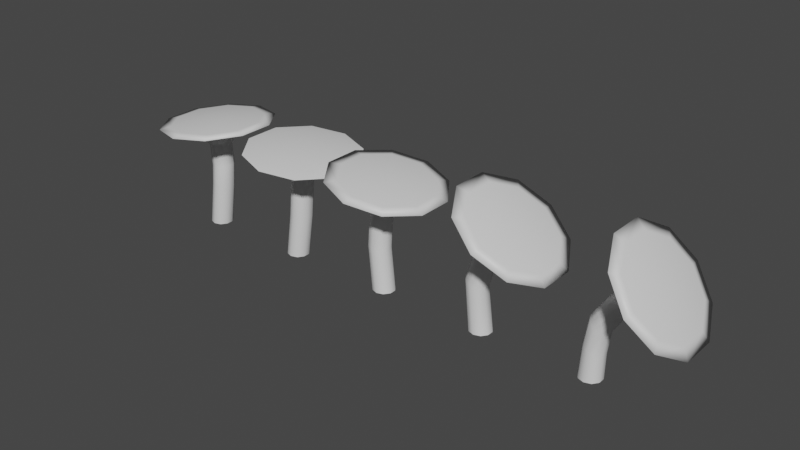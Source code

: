 # Source: MushroomTree.blend  (saved by Blender 2.81.16; exported with 4.5.12 LTS)
import bpy
from mathutils import Matrix  # noqa: F401  (used for matrix-valued properties, if any)

bpy.ops.wm.read_factory_settings(use_empty=True)
scene = bpy.context.scene
scene.name = 'Scene'

# ---- collections
col_collection = bpy.data.collections.new('Collection'); scene.collection.children.link(col_collection)

# ---- materials (node trees are filled in below, after node groups)
mat_mushroom_under = bpy.data.materials.new('Mushroom_Under')
mat_mushroom_under.use_transparent_shadow = False
mat_mushroom_over = bpy.data.materials.new('Mushroom_Over')
mat_mushroom_over.use_transparent_shadow = False
mat_mushroom_stalk = bpy.data.materials.new('Mushroom_Stalk')
mat_mushroom_stalk.alpha_threshold = 0.0
mat_mushroom_stalk.use_transparent_shadow = False
mat_mushroom_stalk.line_color = (0.0, 0.0, 0.0, 1.0)

# ---- material node trees
mat_mushroom_under.use_nodes = True; mat_mushroom_under.node_tree.nodes.clear()
_N = mat_mushroom_under.node_tree.nodes; _L = mat_mushroom_under.node_tree.links
n0 = _N.new('ShaderNodeOutputMaterial'); n0.name = 'Material Output'; n0.location = (300, 300)
n1 = _N.new('ShaderNodeBsdfPrincipled'); n1.name = 'Principled BSDF'; n1.location = (10, 300)
n1.distribution = 'GGX'
n1.subsurface_method = 'BURLEY'
n1.inputs[3].default_value = 1.45
n1.inputs[27].default_value = (0.0, 0.0, 0.0, 1.0)
n1.inputs[28].default_value = 1.0
_L.new(n1.outputs[0], n0.inputs[0])
n0.is_active_output = True
mat_mushroom_over.use_nodes = True; mat_mushroom_over.node_tree.nodes.clear()
_N = mat_mushroom_over.node_tree.nodes; _L = mat_mushroom_over.node_tree.links
n0 = _N.new('ShaderNodeOutputMaterial'); n0.name = 'Material Output'; n0.location = (300, 300)
n1 = _N.new('ShaderNodeBsdfPrincipled'); n1.name = 'Principled BSDF'; n1.location = (10, 300)
n1.distribution = 'GGX'
n1.subsurface_method = 'BURLEY'
n1.inputs[3].default_value = 1.45
n1.inputs[27].default_value = (0.0, 0.0, 0.0, 1.0)
n1.inputs[28].default_value = 1.0
_L.new(n1.outputs[0], n0.inputs[0])
n0.is_active_output = True
mat_mushroom_stalk.use_nodes = True; mat_mushroom_stalk.node_tree.nodes.clear()
_N = mat_mushroom_stalk.node_tree.nodes; _L = mat_mushroom_stalk.node_tree.links
n0 = _N.new('ShaderNodeOutputMaterial'); n0.name = 'Material Output'; n0.location = (300, 300)
n1 = _N.new('ShaderNodeBsdfPrincipled'); n1.name = 'Principled BSDF'; n1.location = (10, 300)
n1.distribution = 'GGX'
n1.subsurface_method = 'BURLEY'
n1.inputs[2].default_value = 0.4
n1.inputs[3].default_value = 1.45
n1.inputs[27].default_value = (0.0, 0.0, 0.0, 1.0)
n1.inputs[28].default_value = 1.0
_L.new(n1.outputs[0], n0.inputs[0])
n0.is_active_output = True

# ---- world
world_world = bpy.data.worlds.new('World'); scene.world = world_world
world_world.use_nodes = True; world_world.node_tree.nodes.clear()
_N = world_world.node_tree.nodes; _L = world_world.node_tree.links
n0 = _N.new('ShaderNodeOutputWorld'); n0.name = 'World Output'; n0.location = (300, 300)
n1 = _N.new('ShaderNodeBackground'); n1.name = 'Background'; n1.location = (10, 300)
n1.inputs[0].default_value = (0.05088, 0.05088, 0.05088, 1.0)
_L.new(n1.outputs[0], n0.inputs[0])
n0.is_active_output = True
world_world.color = (0.05088, 0.05088, 0.05088)
world_world.use_sun_shadow = False
world_world.sun_shadow_jitter_overblur = 0.0

# ---- meshes
me_icosphere = bpy.data.meshes.new('Icosphere')
me_icosphere.from_pydata([(5.081, 1.285, 7.849), (5.081, -1.285, 7.849), (6.049, -1.607, 7.564), (6.049, 1.607, 7.564), (1.122, -5.2, 7.995), (4.167, -4.207, 7.728), (-3.805, -1.607, 8.426), (-1.923, -4.207, 8.261), (-1.923, 4.207, 8.261), (-3.805, 1.607, 8.426), (4.167, 4.207, 7.728), (1.122, 5.2, 7.995), (0.0, 1.0, -2.0), (0.5878, 0.809, -2.0), (-0.9511, 0.309, -2.0), (-0.5878, 0.809, -2.0), (-0.5878, -0.809, -2.0), (-0.9511, -0.309, -2.0), (0.5878, -0.809, -2.0), (0.0, -1.0, -2.0), (0.9511, 0.309, -2.0), (0.9511, -0.309, -2.0), (1.895, -0.309, 5.919), (1.895, 0.309, 5.919), (0.9477, -1.0, 6.002), (1.533, -0.809, 5.951), (0.0002677, -0.309, 6.085), (0.3622, -0.809, 6.054), (0.3622, 0.809, 6.054), (0.0002677, 0.309, 6.085), (1.533, 0.809, 5.951), (0.9477, 1.0, 6.002), (1.035, 2.0, 6.998), (2.206, 1.618, 6.896), (-0.86, 0.618, 7.164), (-0.1362, 1.618, 7.101), (-0.1362, -1.618, 7.101), (-0.86, -0.618, 7.164), (2.206, -1.618, 6.896), (1.035, -2.0, 6.998), (2.93, 0.618, 6.833), (2.93, -0.618, 6.833), (1.139, -4.16, 8.194), (3.575, -3.366, 7.981), (-2.802, -1.285, 8.539), (-1.296, -3.366, 8.407), (-1.296, 3.366, 8.407), (-2.802, 1.285, 8.539), (3.575, 3.366, 7.981), (1.139, 4.16, 8.194), (2.339, 0.3856, 8.29), (2.339, -0.3856, 8.29), (1.157, -1.248, 8.393), (1.888, -1.01, 8.329), (-0.02552, -0.3856, 8.497), (0.4261, -1.01, 8.457), (0.4261, 1.01, 8.457), (-0.02552, 0.3856, 8.497), (1.888, 1.01, 8.329), (1.157, 1.248, 8.393), (1.185, 0.809, 1.966), (0.01353, 0.809, 2.069), (0.5991, 1.0, 2.018), (-0.3484, -0.309, 2.1), (-0.3484, 0.309, 2.1), (0.5991, -1.0, 2.018), (0.01353, -0.809, 2.069), (1.547, 0.309, 1.935), (1.547, -0.309, 1.935), (1.185, -0.809, 1.966)], [], [(0, 48, 58, 50), (44, 45, 55, 54), (43, 1, 51, 53), (49, 46, 56, 59), (42, 43, 53, 52), (48, 49, 59, 58), (47, 44, 54, 57), (1, 0, 50, 51), (46, 47, 57, 56), (45, 42, 52, 55), (4, 5, 43, 42), (11, 8, 46, 49), (5, 2, 1, 43), (6, 7, 45, 44), (3, 10, 48, 0), (7, 4, 42, 45), (8, 9, 47, 46), (2, 3, 0, 1), (9, 6, 44, 47), (10, 11, 49, 48), (32, 35, 8, 11), (35, 34, 9, 8), (38, 41, 2, 5), (34, 37, 6, 9), (40, 33, 10, 3), (41, 40, 3, 2), (37, 36, 7, 6), (33, 32, 11, 10), (36, 39, 4, 7), (39, 38, 5, 4), (30, 31, 32, 33), (28, 29, 34, 35), (23, 30, 33, 40), (31, 28, 35, 32), (26, 27, 36, 37), (24, 25, 38, 39), (29, 26, 37, 34), (27, 24, 39, 36), (22, 23, 40, 41), (25, 22, 41, 38), (50, 58, 59, 56, 57, 54, 55, 52, 53, 51), (62, 60, 13, 12), (64, 61, 15, 14), (60, 67, 20, 13), (61, 62, 12, 15), (66, 63, 17, 16), (69, 65, 19, 18), (63, 64, 14, 17), (65, 66, 16, 19), (67, 68, 21, 20), (68, 69, 18, 21), (22, 25, 69, 68), (23, 22, 68, 67), (24, 27, 66, 65), (26, 29, 64, 63), (25, 24, 65, 69), (27, 26, 63, 66), (28, 31, 62, 61), (30, 23, 67, 60), (29, 28, 61, 64), (31, 30, 60, 62)])
me_icosphere.polygons.foreach_set('use_smooth', [True] * 61)
me_icosphere.polygons.foreach_set('material_index', [1, 1, 1, 1, 1, 1, 1, 1, 1, 1, 1, 1, 1, 1, 1, 1, 1, 1, 1, 1, 0, 0, 0, 0, 0, 0, 0, 0, 0, 0, 2, 2, 2, 2, 2, 2, 2, 2, 2, 2, 1, 2, 2, 2, 2, 2, 2, 2, 2, 2, 2, 2, 2, 2, 2, 2, 2, 2, 2, 2, 2])
_k = set([(2, 3), (2, 5), (3, 10), (4, 5), (4, 7), (6, 7), (6, 9), (8, 9), (8, 11), (10, 11), (22, 23), (22, 25), (23, 30), (24, 25), (24, 27), (26, 27), (26, 29), (28, 29), (28, 31), (30, 31)])
me_icosphere.attributes.new('sharp_edge', 'BOOLEAN', 'EDGE').data.foreach_set('value', [ (min(e.vertices), max(e.vertices)) in _k for e in me_icosphere.edges])
_uv = me_icosphere.uv_layers.new(name='UVMap')
_uv.uv.foreach_set('vector', [0.1314, 0.1042, 0.2527, 0.06263, 0.2527, 0.2151, 0.2163, 0.2276, 0.374, 0.4567, 0.2527, 0.4983, 0.2527, 0.3458, 0.2891, 0.3333, 0.05643, 0.3478, 0.05643, 0.2131, 0.1938, 0.2603, 0.1938, 0.3007, 0.374, 0.1042, 0.449, 0.2131, 0.3116, 0.2603, 0.2891, 0.2276, 0.1314, 0.4567, 0.05643, 0.3478, 0.1938, 0.3007, 0.2163, 0.3333, 0.2527, 0.06263, 0.374, 0.1042, 0.2891, 0.2276, 0.2527, 0.2151, 0.449, 0.3478, 0.374, 0.4567, 0.2891, 0.3333, 0.3116, 0.3007, 0.05643, 0.2131, 0.1314, 0.1042, 0.2163, 0.2276, 0.1938, 0.2603, 0.449, 0.2131, 0.449, 0.3478, 0.3116, 0.3007, 0.3116, 0.2603, 0.2527, 0.4983, 0.1314, 0.4567, 0.2163, 0.3333, 0.2527, 0.3458, 0.1011, 0.5007, 0.00736, 0.3646, 0.05643, 0.3478, 0.1314, 0.4567, 0.4043, 0.06017, 0.498, 0.1963, 0.449, 0.2131, 0.374, 0.1042, 0.00736, 0.3646, 0.00736, 0.1963, 0.05643, 0.2131, 0.05643, 0.3478, 0.4043, 0.5007, 0.2527, 0.5528, 0.2527, 0.4983, 0.374, 0.4567, 0.1011, 0.06017, 0.2527, 0.008169, 0.2527, 0.06263, 0.1314, 0.1042, 0.2527, 0.5528, 0.1011, 0.5007, 0.1314, 0.4567, 0.2527, 0.4983, 0.498, 0.1963, 0.498, 0.3646, 0.449, 0.3478, 0.449, 0.2131, 0.00736, 0.1963, 0.1011, 0.06017, 0.1314, 0.1042, 0.05643, 0.2131, 0.498, 0.3646, 0.4043, 0.5007, 0.374, 0.4567, 0.449, 0.3478, 0.2527, 0.008169, 0.4043, 0.06017, 0.374, 0.1042, 0.2527, 0.06263, 0.7058, 0.1957, 0.6706, 0.2481, 0.5126, 0.1963, 0.6043, 0.06017, 0.6706, 0.2481, 0.6706, 0.3128, 0.5126, 0.3646, 0.5126, 0.1963, 0.8552, 0.3128, 0.8552, 0.2481, 0.9928, 0.1963, 0.9928, 0.3646, 0.6706, 0.3128, 0.7058, 0.3652, 0.6043, 0.5007, 0.5126, 0.3646, 0.82, 0.1957, 0.7629, 0.1757, 0.7527, 0.008169, 0.9011, 0.06017, 0.8552, 0.2481, 0.82, 0.1957, 0.9011, 0.06017, 0.9928, 0.1963, 0.7058, 0.3652, 0.7629, 0.3852, 0.7527, 0.5528, 0.6043, 0.5007, 0.7629, 0.1757, 0.7058, 0.1957, 0.6043, 0.06017, 0.7527, 0.008169, 0.7629, 0.3852, 0.82, 0.3652, 0.9011, 0.5007, 0.7527, 0.5528, 0.82, 0.3652, 0.8552, 0.3128, 0.9928, 0.3646, 0.9011, 0.5007, 0.7731, 0.2281, 0.7446, 0.2381, 0.7058, 0.1957, 0.7629, 0.1757, 0.7269, 0.2643, 0.7269, 0.2966, 0.6706, 0.3128, 0.6706, 0.2481, 0.8016, 0.2381, 0.7731, 0.2281, 0.7629, 0.1757, 0.82, 0.1957, 0.7446, 0.2381, 0.7269, 0.2643, 0.6706, 0.2481, 0.7058, 0.1957, 0.7446, 0.3228, 0.7731, 0.3328, 0.7629, 0.3852, 0.7058, 0.3652, 0.3845, 0.6314, 0.3846, 0.6052, 0.4338, 0.5627, 0.4336, 0.615, 0.7269, 0.2966, 0.7446, 0.3228, 0.7058, 0.3652, 0.6706, 0.3128, 0.3846, 0.6638, 0.3845, 0.6314, 0.4336, 0.615, 0.4338, 0.6797, 0.3827, 0.6307, 0.383, 0.663, 0.3321, 0.6798, 0.3315, 0.6151, 0.383, 0.6045, 0.3827, 0.6307, 0.3315, 0.6151, 0.3321, 0.5627, 0.2163, 0.2276, 0.2527, 0.2151, 0.2891, 0.2276, 0.3116, 0.2603, 0.3116, 0.3007, 0.2891, 0.3333, 0.2527, 0.3458, 0.2163, 0.3333, 0.1938, 0.3007, 0.1938, 0.2603, 0.1913, 0.7823, 0.1666, 0.7825, 0.1783, 0.5728, 0.203, 0.57, 0.02601, 0.7842, 0.001204, 0.7848, 0.001204, 0.5695, 0.02601, 0.5673, 0.3295, 0.7771, 0.3047, 0.7777, 0.3047, 0.5695, 0.3295, 0.5672, 0.222, 0.7823, 0.1913, 0.7823, 0.203, 0.57, 0.2335, 0.5673, 0.08147, 0.7848, 0.05667, 0.7842, 0.05667, 0.5673, 0.08147, 0.5695, 0.08388, 0.7767, 0.1087, 0.7769, 0.1203, 0.9892, 0.09562, 0.9864, 0.05667, 0.7842, 0.02601, 0.7842, 0.02601, 0.5673, 0.05667, 0.5673, 0.1087, 0.7769, 0.1393, 0.7769, 0.1509, 0.9919, 0.1203, 0.9892, 0.3047, 0.7777, 0.274, 0.7777, 0.274, 0.5695, 0.3047, 0.5695, 0.274, 0.7777, 0.2492, 0.7771, 0.2492, 0.5672, 0.274, 0.5695, 0.274, 0.9871, 0.2492, 0.9865, 0.2492, 0.7771, 0.274, 0.7777, 0.3047, 0.9871, 0.274, 0.9871, 0.274, 0.7777, 0.3047, 0.7777, 0.1087, 0.5675, 0.1393, 0.5675, 0.1393, 0.7769, 0.1087, 0.7769, 0.05667, 0.9936, 0.02601, 0.9936, 0.02601, 0.7842, 0.05667, 0.7842, 0.08388, 0.5673, 0.1087, 0.5675, 0.1087, 0.7769, 0.08388, 0.7767, 0.1393, 0.5675, 0.1641, 0.5673, 0.1641, 0.7767, 0.1393, 0.7769, 0.222, 0.9918, 0.1913, 0.9918, 0.1913, 0.7823, 0.222, 0.7823, 0.3295, 0.9865, 0.3047, 0.9871, 0.3047, 0.7777, 0.3295, 0.7771, 0.2468, 0.9919, 0.222, 0.9918, 0.222, 0.7823, 0.2468, 0.7825, 0.1913, 0.9918, 0.1666, 0.9919, 0.1666, 0.7825, 0.1913, 0.7823])
me_icosphere.materials.append(mat_mushroom_under)
me_icosphere.materials.append(mat_mushroom_over)
me_icosphere.materials.append(mat_mushroom_stalk)
me_icosphere.use_remesh_fix_poles = True
me_icosphere.use_remesh_preserve_attributes = False
me_icosphere.use_mirror_vertex_groups = False
me_icosphere.update()
me_icosphere_001 = bpy.data.meshes.new('Icosphere.001')
me_icosphere_001.from_pydata([(4.36, 1.285, 8.539), (4.36, -1.285, 8.539), (5.363, -1.607, 8.426), (5.363, 1.607, 8.426), (0.4361, -5.2, 7.995), (3.481, -4.207, 8.261), (-4.491, -1.607, 7.564), (-2.609, -4.207, 7.728), (-2.609, 4.207, 7.728), (-4.491, 1.607, 7.564), (3.481, 4.207, 8.261), (0.4361, 5.2, 7.995), (0.0, 1.0, -2.0), (0.5878, 0.809, -2.0), (-0.9511, 0.309, -2.0), (-0.5878, 0.809, -2.0), (-0.5878, -0.809, -2.0), (-0.9511, -0.309, -2.0), (0.5878, -0.809, -2.0), (0.0, -1.0, -2.0), (0.9511, 0.309, -2.0), (0.9511, -0.309, -2.0), (1.558, -0.309, 6.085), (1.558, 0.309, 6.085), (0.6104, -1.0, 6.002), (1.196, -0.809, 6.054), (-0.337, -0.309, 5.919), (0.02485, -0.809, 5.951), (0.02485, 0.809, 5.951), (-0.337, 0.309, 5.919), (1.196, 0.809, 6.054), (0.6104, 1.0, 6.002), (0.5232, 2.0, 6.998), (1.694, 1.618, 7.101), (-1.372, 0.618, 6.833), (-0.6479, 1.618, 6.896), (-0.6479, -1.618, 6.896), (-1.372, -0.618, 6.833), (1.694, -1.618, 7.101), (0.5232, -2.0, 6.998), (2.418, 0.618, 7.164), (2.418, -0.618, 7.164), (0.4187, -4.16, 8.194), (2.855, -3.366, 8.407), (-3.523, -1.285, 7.849), (-2.017, -3.366, 7.981), (-2.017, 3.366, 7.981), (-3.523, 1.285, 7.849), (2.855, 3.366, 8.407), (0.4187, 4.16, 8.194), (1.584, 0.3856, 8.497), (1.584, -0.3856, 8.497), (0.4012, -1.248, 8.393), (1.132, -1.01, 8.457), (-0.7812, -0.3856, 8.29), (-0.3295, -1.01, 8.329), (-0.3295, 1.01, 8.329), (-0.7812, 0.3856, 8.29), (1.132, 1.01, 8.457), (0.4012, 1.248, 8.393), (1.185, 0.809, 1.966), (0.01353, 0.809, 2.069), (0.5991, 1.0, 2.018), (-0.3484, -0.309, 2.1), (-0.3484, 0.309, 2.1), (0.5991, -1.0, 2.018), (0.01353, -0.809, 2.069), (1.547, 0.309, 1.935), (1.547, -0.309, 1.935), (1.185, -0.809, 1.966), (1.37, 0.809, 4.061), (0.1992, 0.809, 3.959), (-0.1627, -0.309, 3.927), (0.7847, -1.0, 4.01), (1.732, 0.309, 4.093), (1.732, -0.309, 4.093), (0.7847, 1.0, 4.01), (-0.1627, 0.309, 3.927), (0.1992, -0.809, 3.959), (1.37, -0.809, 4.061)], [], [(0, 48, 58, 50), (44, 45, 55, 54), (43, 1, 51, 53), (49, 46, 56, 59), (42, 43, 53, 52), (48, 49, 59, 58), (47, 44, 54, 57), (1, 0, 50, 51), (46, 47, 57, 56), (45, 42, 52, 55), (4, 5, 43, 42), (11, 8, 46, 49), (5, 2, 1, 43), (6, 7, 45, 44), (3, 10, 48, 0), (7, 4, 42, 45), (8, 9, 47, 46), (2, 3, 0, 1), (9, 6, 44, 47), (10, 11, 49, 48), (32, 35, 8, 11), (35, 34, 9, 8), (38, 41, 2, 5), (34, 37, 6, 9), (40, 33, 10, 3), (41, 40, 3, 2), (37, 36, 7, 6), (33, 32, 11, 10), (36, 39, 4, 7), (39, 38, 5, 4), (30, 31, 32, 33), (28, 29, 34, 35), (23, 30, 33, 40), (31, 28, 35, 32), (26, 27, 36, 37), (24, 25, 38, 39), (29, 26, 37, 34), (27, 24, 39, 36), (22, 23, 40, 41), (25, 22, 41, 38), (50, 58, 59, 56, 57, 54, 55, 52, 53, 51), (62, 60, 13, 12), (64, 61, 15, 14), (60, 67, 20, 13), (61, 62, 12, 15), (66, 63, 17, 16), (69, 65, 19, 18), (63, 64, 14, 17), (65, 66, 16, 19), (67, 68, 21, 20), (68, 69, 18, 21), (75, 79, 69, 68), (74, 75, 68, 67), (73, 78, 66, 65), (72, 77, 64, 63), (79, 73, 65, 69), (78, 72, 63, 66), (71, 76, 62, 61), (70, 74, 67, 60), (77, 71, 61, 64), (76, 70, 60, 62), (31, 30, 70, 76), (29, 28, 71, 77), (30, 23, 74, 70), (28, 31, 76, 71), (27, 26, 72, 78), (25, 24, 73, 79), (26, 29, 77, 72), (24, 27, 78, 73), (23, 22, 75, 74), (22, 25, 79, 75)])
me_icosphere_001.polygons.foreach_set('use_smooth', [True] * 71)
me_icosphere_001.polygons.foreach_set('material_index', [1, 1, 1, 1, 1, 1, 1, 1, 1, 1, 1, 1, 1, 1, 1, 1, 1, 1, 1, 1, 0, 0, 0, 0, 0, 0, 0, 0, 0, 0, 2, 2, 2, 2, 2, 2, 2, 2, 2, 2, 1, 2, 2, 2, 2, 2, 2, 2, 2, 2, 2, 2, 2, 2, 2, 2, 2, 2, 2, 2, 2, 2, 2, 2, 2, 2, 2, 2, 2, 2, 2])
_uv = me_icosphere_001.uv_layers.new(name='UVMap')
_uv.uv.foreach_set('vector', [0.1301, 0.1003, 0.2503, 0.06027, 0.2503, 0.207, 0.2142, 0.219, 0.3704, 0.4395, 0.2503, 0.4795, 0.2503, 0.3328, 0.2863, 0.3208, 0.05588, 0.3347, 0.05588, 0.2051, 0.1919, 0.2505, 0.1919, 0.2893, 0.3704, 0.1003, 0.4446, 0.2051, 0.3086, 0.2505, 0.2863, 0.219, 0.1301, 0.4395, 0.05588, 0.3347, 0.1919, 0.2893, 0.2142, 0.3208, 0.2503, 0.06027, 0.3704, 0.1003, 0.2863, 0.219, 0.2503, 0.207, 0.4446, 0.3347, 0.3704, 0.4395, 0.2863, 0.3208, 0.3086, 0.2893, 0.05588, 0.2051, 0.1301, 0.1003, 0.2142, 0.219, 0.1919, 0.2505, 0.4446, 0.2051, 0.4446, 0.3347, 0.3086, 0.2893, 0.3086, 0.2505, 0.2503, 0.4795, 0.1301, 0.4395, 0.2142, 0.3208, 0.2503, 0.3328, 0.1001, 0.4819, 0.007289, 0.3509, 0.05588, 0.3347, 0.1301, 0.4395, 0.4004, 0.0579, 0.4932, 0.1889, 0.4446, 0.2051, 0.3704, 0.1003, 0.007289, 0.3509, 0.007289, 0.1889, 0.05588, 0.2051, 0.05588, 0.3347, 0.4004, 0.4819, 0.2503, 0.5319, 0.2503, 0.4795, 0.3704, 0.4395, 0.1001, 0.05791, 0.2503, 0.007861, 0.2503, 0.06027, 0.1301, 0.1003, 0.2503, 0.5319, 0.1001, 0.4819, 0.1301, 0.4395, 0.2503, 0.4795, 0.4932, 0.1889, 0.4932, 0.3509, 0.4446, 0.3347, 0.4446, 0.2051, 0.007289, 0.1889, 0.1001, 0.05791, 0.1301, 0.1003, 0.05588, 0.2051, 0.4932, 0.3509, 0.4004, 0.4819, 0.3704, 0.4395, 0.4446, 0.3347, 0.2503, 0.007861, 0.4004, 0.0579, 0.3704, 0.1003, 0.2503, 0.06027, 0.8111, 0.3356, 0.8467, 0.2866, 0.9927, 0.3472, 0.9001, 0.4745, 0.8467, 0.2866, 0.8467, 0.2255, 0.9927, 0.1884, 0.9927, 0.3472, 0.6602, 0.2231, 0.6602, 0.2842, 0.5078, 0.3409, 0.5078, 0.1821, 0.8467, 0.2255, 0.8111, 0.1756, 0.9001, 0.05874, 0.9927, 0.1884, 0.6958, 0.3341, 0.7534, 0.3537, 0.7503, 0.5217, 0.6004, 0.4706, 0.6602, 0.2842, 0.6958, 0.3341, 0.6004, 0.4706, 0.5078, 0.3409, 0.8111, 0.1756, 0.7534, 0.156, 0.7503, 0.007709, 0.9001, 0.05874, 0.7534, 0.3537, 0.8111, 0.3356, 0.9001, 0.4745, 0.7503, 0.5217, 0.7534, 0.156, 0.6958, 0.1741, 0.6004, 0.05484, 0.7503, 0.007709, 0.6958, 0.1741, 0.6602, 0.2231, 0.5078, 0.1821, 0.6004, 0.05484, 0.7566, 0.2944, 0.7854, 0.2854, 0.8111, 0.3356, 0.7534, 0.3537, 0.7399, 0.937, 0.7703, 0.936, 0.7872, 0.9801, 0.7265, 0.9822, 0.7278, 0.2846, 0.7566, 0.2944, 0.7534, 0.3537, 0.6958, 0.3341, 0.7854, 0.2854, 0.8033, 0.2609, 0.8467, 0.2866, 0.8111, 0.3356, 0.6895, 0.5855, 0.6593, 0.5822, 0.6491, 0.5361, 0.7095, 0.5428, 0.5572, 0.5887, 0.5268, 0.589, 0.5111, 0.5367, 0.5719, 0.5362, 0.8033, 0.2304, 0.7854, 0.2054, 0.8111, 0.1756, 0.8467, 0.2255, 0.5818, 0.5893, 0.5572, 0.5887, 0.5719, 0.5362, 0.6211, 0.5374, 0.71, 0.2597, 0.7278, 0.2846, 0.6958, 0.3341, 0.6602, 0.2842, 0.71, 0.2291, 0.71, 0.2597, 0.6602, 0.2842, 0.6602, 0.2231, 0.2142, 0.219, 0.2503, 0.207, 0.2863, 0.219, 0.3086, 0.2505, 0.3086, 0.2893, 0.2863, 0.3208, 0.2503, 0.3328, 0.2142, 0.3208, 0.1919, 0.2893, 0.1919, 0.2505, 0.8775, 0.7394, 0.8529, 0.7387, 0.8614, 0.5374, 0.8859, 0.5355, 0.7739, 0.7437, 0.7436, 0.7416, 0.7644, 0.5361, 0.7948, 0.5366, 0.8529, 0.7387, 0.8225, 0.7385, 0.8311, 0.5388, 0.8614, 0.5374, 0.7436, 0.7416, 0.7191, 0.7394, 0.7399, 0.5364, 0.7644, 0.5361, 0.6487, 0.7773, 0.6791, 0.7775, 0.6849, 0.9857, 0.6546, 0.9839, 0.5455, 0.794, 0.5754, 0.7886, 0.6211, 0.9878, 0.5909, 0.9906, 0.6791, 0.7775, 0.7036, 0.7782, 0.7095, 0.9863, 0.6849, 0.9857, 0.6242, 0.7777, 0.6487, 0.7773, 0.6546, 0.9839, 0.6301, 0.9817, 0.8225, 0.7385, 0.798, 0.7389, 0.8065, 0.5392, 0.8311, 0.5388, 0.5212, 0.7981, 0.5455, 0.794, 0.5909, 0.9906, 0.5664, 0.9931, 0.503, 0.6906, 0.5275, 0.6896, 0.5455, 0.794, 0.5212, 0.7981, 0.8219, 0.8476, 0.7974, 0.848, 0.798, 0.7389, 0.8225, 0.7385, 0.6244, 0.6769, 0.6487, 0.6817, 0.6487, 0.7773, 0.6242, 0.7777, 0.6789, 0.6851, 0.7034, 0.6857, 0.7036, 0.7782, 0.6791, 0.7775, 0.5275, 0.6896, 0.5579, 0.6894, 0.5754, 0.7886, 0.5455, 0.794, 0.6487, 0.6817, 0.6789, 0.6851, 0.6791, 0.7775, 0.6487, 0.7773, 0.7366, 0.837, 0.712, 0.8399, 0.7191, 0.7394, 0.7436, 0.7416, 0.8522, 0.8446, 0.8219, 0.8476, 0.8225, 0.7385, 0.8529, 0.7387, 0.7669, 0.8359, 0.7366, 0.837, 0.7436, 0.7416, 0.7739, 0.7437, 0.8765, 0.8402, 0.8522, 0.8446, 0.8529, 0.7387, 0.8775, 0.7394, 0.8859, 0.9399, 0.8616, 0.9443, 0.8522, 0.8446, 0.8765, 0.8402, 0.7703, 0.936, 0.7399, 0.937, 0.7366, 0.837, 0.7669, 0.8359, 0.8616, 0.9443, 0.8313, 0.9473, 0.8219, 0.8476, 0.8522, 0.8446, 0.7399, 0.937, 0.7154, 0.94, 0.712, 0.8399, 0.7366, 0.837, 0.6593, 0.5822, 0.6895, 0.5855, 0.6789, 0.6851, 0.6487, 0.6817, 0.5268, 0.589, 0.5572, 0.5887, 0.5579, 0.6894, 0.5275, 0.6896, 0.7948, 0.9372, 0.7703, 0.936, 0.7669, 0.8359, 0.7915, 0.8371, 0.5572, 0.5887, 0.5818, 0.5893, 0.5825, 0.69, 0.5579, 0.6894, 0.8313, 0.9473, 0.8068, 0.9477, 0.7974, 0.848, 0.8219, 0.8476, 0.5023, 0.5899, 0.5268, 0.589, 0.5275, 0.6896, 0.503, 0.6906])
me_icosphere_001.materials.append(mat_mushroom_under)
me_icosphere_001.materials.append(mat_mushroom_over)
me_icosphere_001.materials.append(mat_mushroom_stalk)
me_icosphere_001.use_remesh_fix_poles = True
me_icosphere_001.use_remesh_preserve_attributes = False
me_icosphere_001.use_mirror_vertex_groups = False
me_icosphere_001.update()
me_icosphere_002 = bpy.data.meshes.new('Icosphere.002')
me_icosphere_002.from_pydata([(4.345, 1.285, 7.492), (4.345, -1.285, 7.492), (5.285, -1.607, 7.124), (5.285, 1.607, 7.124), (0.4143, -5.2, 7.983), (3.424, -4.207, 7.452), (-4.456, -1.607, 8.841), (-2.596, -4.207, 8.513), (-2.596, 4.207, 8.513), (-4.456, 1.607, 8.841), (3.424, 4.207, 7.452), (0.4143, 5.2, 7.983), (0.0, 1.0, -2.0), (0.5878, 0.809, -2.0), (-0.9511, 0.309, -2.0), (-0.5878, 0.809, -2.0), (-0.5878, -0.809, -2.0), (-0.9511, -0.309, -2.0), (0.5878, -0.809, -2.0), (0.0, -1.0, -2.0), (0.9511, 0.309, -2.0), (0.9511, -0.309, -2.0), (1.004, -0.309, 5.848), (1.004, 0.309, 5.848), (0.06698, -1.0, 6.013), (0.6458, -0.809, 5.911), (-0.8696, -0.309, 6.178), (-0.5119, -0.809, 6.115), (-0.5119, 0.809, 6.115), (-0.8696, 0.309, 6.178), (0.6458, 0.809, 5.911), (0.06698, 1.0, 6.013), (0.2406, 2.0, 6.998), (1.398, 1.618, 6.794), (-1.633, 0.618, 7.328), (-0.9171, 1.618, 7.202), (-0.9171, -1.618, 7.202), (-1.633, -0.618, 7.328), (1.398, -1.618, 6.794), (0.2406, -2.0, 6.998), (2.114, 0.618, 6.667), (2.114, -0.618, 6.667), (0.449, -4.16, 8.179), (2.857, -3.366, 7.755), (-3.447, -1.285, 8.867), (-1.959, -3.366, 8.604), (-1.959, 3.366, 8.604), (-3.447, 1.285, 8.867), (2.857, 3.366, 7.755), (0.449, 4.16, 8.179), (1.653, 0.3856, 8.17), (1.653, -0.3856, 8.17), (0.4837, -1.248, 8.376), (1.206, -1.01, 8.249), (-0.6852, -0.3856, 8.583), (-0.2387, -1.01, 8.504), (-0.2387, 1.01, 8.504), (-0.6852, 0.3856, 8.583), (1.206, 1.01, 8.249), (0.4837, 1.248, 8.376), (0.1846, 0.809, 1.966), (-0.9865, 0.809, 2.069), (-0.4009, 1.0, 2.018), (-1.348, -0.309, 2.1), (-1.348, 0.309, 2.1), (-0.4009, -1.0, 2.018), (-0.9865, -0.809, 2.069), (0.5465, 0.309, 1.935), (0.5465, -0.309, 1.935), (0.1846, -0.809, 1.966), (0.2985, 0.809, 3.941), (-0.8592, 0.809, 4.145), (-1.217, -0.309, 4.208), (-0.2803, -1.0, 4.043), (0.6563, 0.309, 3.878), (0.6563, -0.309, 3.878), (-0.2803, 1.0, 4.043), (-1.217, 0.309, 4.208), (-0.8592, -0.809, 4.145), (0.2985, -0.809, 3.941)], [], [(0, 48, 58, 50), (44, 45, 55, 54), (43, 1, 51, 53), (49, 46, 56, 59), (42, 43, 53, 52), (48, 49, 59, 58), (47, 44, 54, 57), (1, 0, 50, 51), (46, 47, 57, 56), (45, 42, 52, 55), (4, 5, 43, 42), (11, 8, 46, 49), (5, 2, 1, 43), (6, 7, 45, 44), (3, 10, 48, 0), (7, 4, 42, 45), (8, 9, 47, 46), (2, 3, 0, 1), (9, 6, 44, 47), (10, 11, 49, 48), (32, 35, 8, 11), (35, 34, 9, 8), (38, 41, 2, 5), (34, 37, 6, 9), (40, 33, 10, 3), (41, 40, 3, 2), (37, 36, 7, 6), (33, 32, 11, 10), (36, 39, 4, 7), (39, 38, 5, 4), (30, 31, 32, 33), (28, 29, 34, 35), (23, 30, 33, 40), (31, 28, 35, 32), (26, 27, 36, 37), (24, 25, 38, 39), (29, 26, 37, 34), (27, 24, 39, 36), (22, 23, 40, 41), (25, 22, 41, 38), (50, 58, 59, 56, 57, 54, 55, 52, 53, 51), (62, 60, 13, 12), (64, 61, 15, 14), (60, 67, 20, 13), (61, 62, 12, 15), (66, 63, 17, 16), (69, 65, 19, 18), (63, 64, 14, 17), (65, 66, 16, 19), (67, 68, 21, 20), (68, 69, 18, 21), (75, 79, 69, 68), (74, 75, 68, 67), (73, 78, 66, 65), (72, 77, 64, 63), (79, 73, 65, 69), (78, 72, 63, 66), (71, 76, 62, 61), (70, 74, 67, 60), (77, 71, 61, 64), (76, 70, 60, 62), (31, 30, 70, 76), (29, 28, 71, 77), (30, 23, 74, 70), (28, 31, 76, 71), (27, 26, 72, 78), (25, 24, 73, 79), (26, 29, 77, 72), (24, 27, 78, 73), (23, 22, 75, 74), (22, 25, 79, 75)])
me_icosphere_002.polygons.foreach_set('use_smooth', [True] * 71)
me_icosphere_002.polygons.foreach_set('material_index', [1, 1, 1, 1, 1, 1, 1, 1, 1, 1, 1, 1, 1, 1, 1, 1, 1, 1, 1, 1, 0, 0, 0, 0, 0, 0, 0, 0, 0, 0, 2, 2, 2, 2, 2, 2, 2, 2, 2, 2, 1, 2, 2, 2, 2, 2, 2, 2, 2, 2, 2, 2, 2, 2, 2, 2, 2, 2, 2, 2, 2, 2, 2, 2, 2, 2, 2, 2, 2, 2, 2])
_uv = me_icosphere_002.uv_layers.new(name='UVMap')
_uv.uv.foreach_set('vector', [0.1314, 0.09895, 0.2527, 0.05945, 0.2527, 0.2042, 0.2163, 0.2161, 0.374, 0.4336, 0.2527, 0.4731, 0.2527, 0.3283, 0.2891, 0.3164, 0.05643, 0.3302, 0.05643, 0.2023, 0.1938, 0.2471, 0.1938, 0.2854, 0.374, 0.09895, 0.449, 0.2023, 0.3116, 0.2471, 0.2891, 0.2161, 0.1314, 0.4336, 0.05643, 0.3302, 0.1938, 0.2854, 0.2163, 0.3164, 0.2527, 0.05945, 0.374, 0.09895, 0.2891, 0.2161, 0.2527, 0.2042, 0.449, 0.3302, 0.374, 0.4336, 0.2891, 0.3164, 0.3116, 0.2854, 0.05643, 0.2023, 0.1314, 0.09895, 0.2163, 0.2161, 0.1938, 0.2471, 0.449, 0.2023, 0.449, 0.3302, 0.3116, 0.2854, 0.3116, 0.2471, 0.2527, 0.4731, 0.1314, 0.4336, 0.2163, 0.3164, 0.2527, 0.3283, 0.1011, 0.4754, 0.00736, 0.3461, 0.05643, 0.3302, 0.1314, 0.4336, 0.4043, 0.05712, 0.498, 0.1864, 0.449, 0.2023, 0.374, 0.09895, 0.00736, 0.3461, 0.00736, 0.1864, 0.05643, 0.2023, 0.05643, 0.3302, 0.4043, 0.4754, 0.2527, 0.5248, 0.2527, 0.4731, 0.374, 0.4336, 0.1011, 0.05712, 0.2527, 0.007755, 0.2527, 0.05945, 0.1314, 0.09895, 0.2527, 0.5248, 0.1011, 0.4754, 0.1314, 0.4336, 0.2527, 0.4731, 0.498, 0.1864, 0.498, 0.3461, 0.449, 0.3302, 0.449, 0.2023, 0.00736, 0.1864, 0.1011, 0.05712, 0.1314, 0.09895, 0.05643, 0.2023, 0.498, 0.3461, 0.4043, 0.4754, 0.374, 0.4336, 0.449, 0.3302, 0.2527, 0.007755, 0.4043, 0.05712, 0.374, 0.09895, 0.2527, 0.05945, 0.7058, 0.1858, 0.6706, 0.2355, 0.5126, 0.1864, 0.6043, 0.05712, 0.6706, 0.2355, 0.6706, 0.297, 0.5126, 0.3461, 0.5126, 0.1864, 0.8552, 0.297, 0.8552, 0.2355, 0.9928, 0.1864, 0.9928, 0.3461, 0.6706, 0.297, 0.7058, 0.3467, 0.6043, 0.4754, 0.5126, 0.3461, 0.82, 0.1858, 0.7629, 0.1668, 0.7527, 0.007755, 0.9011, 0.05712, 0.8552, 0.2355, 0.82, 0.1858, 0.9011, 0.05712, 0.9928, 0.1864, 0.7058, 0.3467, 0.7629, 0.3657, 0.7527, 0.5248, 0.6043, 0.4754, 0.7629, 0.1668, 0.7058, 0.1858, 0.6043, 0.05712, 0.7527, 0.007755, 0.7629, 0.3657, 0.82, 0.3467, 0.9011, 0.4754, 0.7527, 0.5248, 0.82, 0.3467, 0.8552, 0.297, 0.9928, 0.3461, 0.9011, 0.4754, 0.7731, 0.2165, 0.7446, 0.226, 0.7058, 0.1858, 0.7629, 0.1668, 0.7269, 0.2509, 0.7269, 0.2816, 0.6706, 0.297, 0.6706, 0.2355, 0.3727, 0.5851, 0.3421, 0.584, 0.3285, 0.5391, 0.3898, 0.5412, 0.7446, 0.226, 0.7269, 0.2509, 0.6706, 0.2355, 0.7058, 0.1858, 0.7446, 0.3065, 0.7731, 0.316, 0.7629, 0.3657, 0.7058, 0.3467, 0.05721, 0.9416, 0.08207, 0.941, 0.1219, 0.992, 0.07213, 0.9932, 0.7269, 0.2816, 0.7446, 0.3065, 0.7058, 0.3467, 0.6706, 0.297, 0.02655, 0.9414, 0.05721, 0.9416, 0.07213, 0.9932, 0.01081, 0.9929, 0.8193, 0.2509, 0.8016, 0.226, 0.82, 0.1858, 0.8552, 0.2355, 0.1647, 0.9332, 0.1952, 0.9299, 0.2155, 0.9723, 0.1546, 0.979, 0.2163, 0.2161, 0.2527, 0.2042, 0.2891, 0.2161, 0.3116, 0.2471, 0.3116, 0.2854, 0.2891, 0.3164, 0.2527, 0.3283, 0.2163, 0.3164, 0.1938, 0.2854, 0.1938, 0.2471, 0.3171, 0.7809, 0.3419, 0.7811, 0.3669, 0.9763, 0.3422, 0.9786, 0.243, 0.7425, 0.2737, 0.7439, 0.2863, 0.9454, 0.2556, 0.9455, 0.3419, 0.7811, 0.3725, 0.7806, 0.3975, 0.9743, 0.3669, 0.9763, 0.2737, 0.7439, 0.2984, 0.7457, 0.3111, 0.9446, 0.2863, 0.9454, 0.03871, 0.7393, 0.01404, 0.7369, 0.06717, 0.5393, 0.09164, 0.5433, 0.1498, 0.7367, 0.125, 0.7388, 0.1352, 0.5397, 0.1601, 0.5401, 0.2183, 0.742, 0.243, 0.7425, 0.2556, 0.9455, 0.2309, 0.945, 0.06925, 0.742, 0.03871, 0.7393, 0.09164, 0.5433, 0.1219, 0.5485, 0.2051, 0.7341, 0.1804, 0.7349, 0.1907, 0.5399, 0.2155, 0.5391, 0.1804, 0.7349, 0.1498, 0.7367, 0.1601, 0.5401, 0.1907, 0.5399, 0.1843, 0.8316, 0.1538, 0.835, 0.1498, 0.7367, 0.1804, 0.7349, 0.3692, 0.6839, 0.394, 0.6828, 0.3973, 0.7795, 0.3725, 0.7806, 0.05773, 0.8422, 0.02707, 0.842, 0.03871, 0.7393, 0.06925, 0.742, 0.2216, 0.637, 0.2464, 0.6376, 0.243, 0.7425, 0.2183, 0.742, 0.1538, 0.835, 0.1293, 0.8396, 0.125, 0.7388, 0.1498, 0.7367, 0.02707, 0.842, 0.002319, 0.8412, 0.01404, 0.7369, 0.03871, 0.7393, 0.2769, 0.6406, 0.3015, 0.6449, 0.2984, 0.7457, 0.2737, 0.7439, 0.3386, 0.6828, 0.3692, 0.6839, 0.3725, 0.7806, 0.3419, 0.7811, 0.2464, 0.6376, 0.2769, 0.6406, 0.2737, 0.7439, 0.243, 0.7425, 0.3138, 0.68, 0.3386, 0.6828, 0.3419, 0.7811, 0.3171, 0.7809, 0.3173, 0.5812, 0.3421, 0.584, 0.3386, 0.6828, 0.3138, 0.68, 0.256, 0.5392, 0.2865, 0.5422, 0.2769, 0.6406, 0.2464, 0.6376, 0.3421, 0.584, 0.3727, 0.5851, 0.3692, 0.6839, 0.3386, 0.6828, 0.2865, 0.5422, 0.3111, 0.5464, 0.3015, 0.6449, 0.2769, 0.6406, 0.02655, 0.9414, 0.001801, 0.9405, 0.002319, 0.8412, 0.02707, 0.842, 0.08207, 0.941, 0.05721, 0.9416, 0.05773, 0.8422, 0.08259, 0.8416, 0.2312, 0.5386, 0.256, 0.5392, 0.2464, 0.6376, 0.2216, 0.637, 0.05721, 0.9416, 0.02655, 0.9414, 0.02707, 0.842, 0.05773, 0.8422, 0.3727, 0.5851, 0.3975, 0.584, 0.394, 0.6828, 0.3692, 0.6839, 0.1952, 0.9299, 0.1647, 0.9332, 0.1538, 0.835, 0.1843, 0.8316])
me_icosphere_002.materials.append(mat_mushroom_under)
me_icosphere_002.materials.append(mat_mushroom_over)
me_icosphere_002.materials.append(mat_mushroom_stalk)
me_icosphere_002.use_remesh_fix_poles = True
me_icosphere_002.use_remesh_preserve_attributes = False
me_icosphere_002.use_mirror_vertex_groups = False
me_icosphere_002.update()
me_icosphere_003 = bpy.data.meshes.new('Icosphere.003')
me_icosphere_003.from_pydata([(5.875, 1.285, 5.653), (5.875, -1.285, 5.653), (6.571, -1.607, 4.922), (6.571, 1.607, 4.922), (2.52, -5.2, 7.759), (5.023, -4.207, 6.005), (-1.532, -1.607, 10.6), (0.01579, -4.207, 9.512), (0.01578, 4.207, 9.512), (-1.532, 1.607, 10.6), (5.023, 4.207, 6.005), (2.52, 5.2, 7.759), (0.0, 1.0, -2.0), (0.5878, 0.809, -2.0), (-0.9511, 0.309, -2.0), (-0.5878, 0.809, -2.0), (-0.5878, -0.809, -2.0), (-0.9511, -0.309, -2.0), (0.5878, -0.809, -2.0), (0.0, -1.0, -2.0), (0.9511, 0.309, -2.0), (0.9511, -0.309, -2.0), (2.151, -0.309, 5.575), (2.151, 0.309, 5.575), (1.372, -1.0, 6.12), (1.854, -0.809, 5.783), (0.5933, -0.309, 6.666), (0.8909, -0.809, 6.457), (0.8909, 0.809, 6.457), (0.5933, 0.309, 6.666), (1.854, 0.809, 5.783), (1.372, 1.0, 6.12), (1.946, 2.0, 6.939), (2.909, 1.618, 6.265), (0.3878, 0.618, 8.03), (0.983, 1.618, 7.614), (0.983, -1.618, 7.614), (0.3878, -0.618, 8.03), (2.909, -1.618, 6.265), (1.946, -2.0, 6.939), (3.504, 0.618, 5.848), (3.504, -0.618, 5.848), (2.634, -4.16, 7.922), (4.637, -3.366, 6.52), (-0.6067, -1.285, 10.19), (0.6312, -3.366, 9.325), (0.6312, 3.366, 9.325), (-0.6067, 1.285, 10.19), (4.637, 3.366, 6.52), (2.634, 4.16, 7.922), (3.721, 0.3856, 7.405), (3.721, -0.3856, 7.405), (2.749, -1.248, 8.086), (3.35, -1.01, 7.666), (1.777, -0.3856, 8.767), (2.148, -1.01, 8.507), (2.148, 1.01, 8.507), (1.777, 0.3856, 8.767), (3.35, 1.01, 7.666), (2.749, 1.248, 8.086), (0.07955, 0.809, 2.1), (-1.025, 0.809, 2.502), (-0.4728, 1.0, 2.301), (-1.366, -0.309, 2.626), (-1.366, 0.309, 2.626), (-0.4728, -1.0, 2.301), (-1.025, -0.809, 2.502), (0.4209, 0.309, 1.976), (0.4209, -0.309, 1.976), (0.07955, -0.809, 2.1), (0.7067, 0.809, 4.145), (-0.2563, 0.809, 4.819), (-0.5539, -0.309, 5.028), (0.2252, -1.0, 4.482), (1.004, 0.309, 3.937), (1.004, -0.309, 3.937), (0.2252, 1.0, 4.482), (-0.5539, 0.309, 5.028), (-0.2563, -0.809, 4.819), (0.7067, -0.809, 4.145)], [], [(0, 48, 58, 50), (44, 45, 55, 54), (43, 1, 51, 53), (49, 46, 56, 59), (42, 43, 53, 52), (48, 49, 59, 58), (47, 44, 54, 57), (1, 0, 50, 51), (46, 47, 57, 56), (45, 42, 52, 55), (4, 5, 43, 42), (11, 8, 46, 49), (5, 2, 1, 43), (6, 7, 45, 44), (3, 10, 48, 0), (7, 4, 42, 45), (8, 9, 47, 46), (2, 3, 0, 1), (9, 6, 44, 47), (10, 11, 49, 48), (32, 35, 8, 11), (35, 34, 9, 8), (38, 41, 2, 5), (34, 37, 6, 9), (40, 33, 10, 3), (41, 40, 3, 2), (37, 36, 7, 6), (33, 32, 11, 10), (36, 39, 4, 7), (39, 38, 5, 4), (30, 31, 32, 33), (28, 29, 34, 35), (23, 30, 33, 40), (31, 28, 35, 32), (26, 27, 36, 37), (24, 25, 38, 39), (29, 26, 37, 34), (27, 24, 39, 36), (22, 23, 40, 41), (25, 22, 41, 38), (50, 58, 59, 56, 57, 54, 55, 52, 53, 51), (62, 60, 13, 12), (64, 61, 15, 14), (60, 67, 20, 13), (61, 62, 12, 15), (66, 63, 17, 16), (69, 65, 19, 18), (63, 64, 14, 17), (65, 66, 16, 19), (67, 68, 21, 20), (68, 69, 18, 21), (75, 79, 69, 68), (74, 75, 68, 67), (73, 78, 66, 65), (72, 77, 64, 63), (79, 73, 65, 69), (78, 72, 63, 66), (71, 76, 62, 61), (70, 74, 67, 60), (77, 71, 61, 64), (76, 70, 60, 62), (31, 30, 70, 76), (29, 28, 71, 77), (30, 23, 74, 70), (28, 31, 76, 71), (27, 26, 72, 78), (25, 24, 73, 79), (26, 29, 77, 72), (24, 27, 78, 73), (23, 22, 75, 74), (22, 25, 79, 75)])
me_icosphere_003.polygons.foreach_set('use_smooth', [True] * 71)
me_icosphere_003.polygons.foreach_set('material_index', [1, 1, 1, 1, 1, 1, 1, 1, 1, 1, 1, 1, 1, 1, 1, 1, 1, 1, 1, 1, 0, 0, 0, 0, 0, 0, 0, 0, 0, 0, 2, 2, 2, 2, 2, 2, 2, 2, 2, 2, 1, 2, 2, 2, 2, 2, 2, 2, 2, 2, 2, 2, 2, 2, 2, 2, 2, 2, 2, 2, 2, 2, 2, 2, 2, 2, 2, 2, 2, 2, 2])
_uv = me_icosphere_003.uv_layers.new(name='UVMap')
_uv.uv.foreach_set('vector', [0.1274, 0.09459, 0.2451, 0.05683, 0.2451, 0.1952, 0.2098, 0.2065, 0.3627, 0.4145, 0.2451, 0.4522, 0.2451, 0.3138, 0.2803, 0.3025, 0.05472, 0.3156, 0.05472, 0.1934, 0.188, 0.2362, 0.188, 0.2728, 0.3627, 0.09459, 0.4354, 0.1934, 0.3022, 0.2362, 0.2803, 0.2065, 0.1274, 0.4145, 0.05472, 0.3156, 0.188, 0.2728, 0.2098, 0.3025, 0.2451, 0.05683, 0.3627, 0.09459, 0.2803, 0.2065, 0.2451, 0.1952, 0.4354, 0.3156, 0.3627, 0.4145, 0.2803, 0.3025, 0.3022, 0.2728, 0.05472, 0.1934, 0.1274, 0.09459, 0.2098, 0.2065, 0.188, 0.2362, 0.4354, 0.1934, 0.4354, 0.3156, 0.3022, 0.2728, 0.3022, 0.2362, 0.2451, 0.4522, 0.1274, 0.4145, 0.2098, 0.3025, 0.2451, 0.3138, 0.09802, 0.4544, 0.007138, 0.3309, 0.05472, 0.3156, 0.1274, 0.4145, 0.3921, 0.05461, 0.483, 0.1782, 0.4354, 0.1934, 0.3627, 0.09459, 0.007138, 0.3309, 0.007138, 0.1782, 0.05472, 0.1934, 0.05472, 0.3156, 0.3921, 0.4544, 0.2451, 0.5016, 0.2451, 0.4522, 0.3627, 0.4145, 0.09801, 0.05461, 0.2451, 0.007413, 0.2451, 0.05683, 0.1274, 0.09459, 0.2451, 0.5016, 0.09802, 0.4544, 0.1274, 0.4145, 0.2451, 0.4522, 0.483, 0.1782, 0.483, 0.3309, 0.4354, 0.3156, 0.4354, 0.1934, 0.007138, 0.1782, 0.09801, 0.05461, 0.1274, 0.09459, 0.05472, 0.1934, 0.483, 0.3309, 0.3921, 0.4544, 0.3627, 0.4145, 0.4354, 0.3156, 0.2451, 0.007413, 0.3921, 0.05461, 0.3627, 0.09459, 0.2451, 0.05683, 0.7754, 0.3314, 0.8096, 0.2839, 0.9628, 0.3309, 0.8738, 0.4544, 0.8096, 0.2839, 0.8096, 0.2252, 0.9628, 0.1782, 0.9628, 0.3309, 0.6305, 0.2252, 0.6305, 0.2839, 0.4971, 0.3309, 0.4971, 0.1782, 0.8096, 0.2252, 0.7754, 0.1776, 0.8738, 0.05461, 0.9628, 0.1782, 0.6647, 0.3314, 0.72, 0.3496, 0.7299, 0.5016, 0.586, 0.4544, 0.6305, 0.2839, 0.6647, 0.3314, 0.586, 0.4544, 0.4971, 0.3309, 0.7754, 0.1776, 0.72, 0.1595, 0.7299, 0.007413, 0.8738, 0.05461, 0.72, 0.3496, 0.7754, 0.3314, 0.8738, 0.4544, 0.7299, 0.5016, 0.72, 0.1595, 0.6647, 0.1776, 0.586, 0.05461, 0.7299, 0.007413, 0.6647, 0.1776, 0.6305, 0.2252, 0.4971, 0.1782, 0.586, 0.05461, 0.7102, 0.302, 0.7378, 0.293, 0.7754, 0.3314, 0.72, 0.3496, 0.2489, 0.5832, 0.22, 0.576, 0.2189, 0.5162, 0.2765, 0.5305, 0.3541, 0.5646, 0.325, 0.5587, 0.3192, 0.5153, 0.3774, 0.5271, 0.7378, 0.293, 0.7549, 0.2692, 0.8096, 0.2839, 0.7754, 0.3314, 0.7378, 0.2161, 0.7102, 0.207, 0.72, 0.1595, 0.7754, 0.1776, 0.08431, 0.9176, 0.1072, 0.909, 0.1586, 0.9461, 0.1128, 0.9633, 0.7549, 0.2398, 0.7378, 0.2161, 0.7754, 0.1776, 0.8096, 0.2252, 0.05584, 0.926, 0.08431, 0.9176, 0.1128, 0.9633, 0.05584, 0.9802, 0.6654, 0.2692, 0.6825, 0.293, 0.6647, 0.3314, 0.6305, 0.2839, 0.6654, 0.2398, 0.6654, 0.2692, 0.6305, 0.2839, 0.6305, 0.2252, 0.2098, 0.2065, 0.2451, 0.1952, 0.2803, 0.2065, 0.3022, 0.2362, 0.3022, 0.2728, 0.2803, 0.3025, 0.2451, 0.3138, 0.2098, 0.3025, 0.188, 0.2728, 0.188, 0.2362, 0.2797, 0.7521, 0.3038, 0.7518, 0.3487, 0.9225, 0.3251, 0.9322, 0.1865, 0.7847, 0.2161, 0.7875, 0.2525, 0.9897, 0.223, 0.9929, 0.3038, 0.7518, 0.3335, 0.7533, 0.3781, 0.9181, 0.3487, 0.9225, 0.2161, 0.7875, 0.2401, 0.7907, 0.2765, 0.9832, 0.2525, 0.9897, 0.02629, 0.7195, 0.002343, 0.7201, 0.08395, 0.516, 0.1071, 0.5214, 0.08011, 0.7168, 0.05599, 0.7183, 0.1356, 0.5297, 0.1586, 0.5379, 0.9996, 0.172, 0.9702, 0.175, 0.9702, 0.00555, 0.9996, 0.002586, 0.05599, 0.7183, 0.02629, 0.7195, 0.1071, 0.5214, 0.1356, 0.5297, 0.4576, 0.6949, 0.4339, 0.6979, 0.455, 0.5176, 0.4787, 0.5147, 0.4339, 0.6979, 0.4046, 0.7031, 0.4253, 0.5168, 0.455, 0.5176, 0.4479, 0.7941, 0.4198, 0.8036, 0.4046, 0.7031, 0.4339, 0.6979, 0.4716, 0.7911, 0.4479, 0.7941, 0.4339, 0.6979, 0.4576, 0.6949, 0.05661, 0.8271, 0.02813, 0.8355, 0.02629, 0.7195, 0.05599, 0.7183, 0.1726, 0.6634, 0.1965, 0.6647, 0.1865, 0.7847, 0.1626, 0.7834, 0.4198, 0.8036, 0.398, 0.816, 0.381, 0.7086, 0.4046, 0.7031, 0.02813, 0.8355, 0.004952, 0.8406, 0.002343, 0.7201, 0.02629, 0.7195, 0.2253, 0.6719, 0.2481, 0.6822, 0.2401, 0.7907, 0.2161, 0.7875, 0.3057, 0.651, 0.3348, 0.6569, 0.3335, 0.7533, 0.3038, 0.7518, 0.1965, 0.6647, 0.2253, 0.6719, 0.2161, 0.7875, 0.1865, 0.7847, 0.2825, 0.644, 0.3057, 0.651, 0.3038, 0.7518, 0.2797, 0.7521, 0.3018, 0.5517, 0.325, 0.5587, 0.3057, 0.651, 0.2825, 0.644, 0.22, 0.576, 0.2489, 0.5832, 0.2253, 0.6719, 0.1965, 0.6647, 0.325, 0.5587, 0.3541, 0.5646, 0.3348, 0.6569, 0.3057, 0.651, 0.2489, 0.5832, 0.2716, 0.5935, 0.2481, 0.6822, 0.2253, 0.6719, 0.05584, 0.926, 0.03266, 0.9311, 0.004952, 0.8406, 0.02813, 0.8355, 0.1072, 0.909, 0.08431, 0.9176, 0.05661, 0.8271, 0.07949, 0.8185, 0.1962, 0.5747, 0.22, 0.576, 0.1965, 0.6647, 0.1726, 0.6634, 0.08431, 0.9176, 0.05584, 0.926, 0.02813, 0.8355, 0.05661, 0.8271, 0.3541, 0.5646, 0.3781, 0.5672, 0.3587, 0.6595, 0.3348, 0.6569, 0.4787, 0.8801, 0.4506, 0.8896, 0.4198, 0.8036, 0.4479, 0.7941])
me_icosphere_003.materials.append(mat_mushroom_under)
me_icosphere_003.materials.append(mat_mushroom_over)
me_icosphere_003.materials.append(mat_mushroom_stalk)
me_icosphere_003.use_remesh_fix_poles = True
me_icosphere_003.use_remesh_preserve_attributes = False
me_icosphere_003.use_mirror_vertex_groups = False
me_icosphere_003.update()
me_icosphere_004 = bpy.data.meshes.new('Icosphere.004')
me_icosphere_004.from_pydata([(7.468, 1.285, 4.374), (7.468, -1.285, 4.374), (7.951, -1.607, 3.487), (7.951, 1.607, 3.487), (4.772, -5.2, 7.276), (6.736, -4.207, 4.934), (1.593, -1.607, 11.06), (2.807, -4.207, 9.617), (2.807, 4.207, 9.617), (1.593, 1.607, 11.06), (6.736, 4.207, 4.934), (4.772, 5.2, 7.276), (0.0, 1.0, -2.0), (0.5878, 0.809, -2.0), (-0.9511, 0.309, -2.0), (-0.5878, 0.809, -2.0), (-0.5878, -0.809, -2.0), (-0.9511, -0.309, -2.0), (0.5878, -0.809, -2.0), (0.0, -1.0, -2.0), (0.9511, 0.309, -2.0), (0.9511, -0.309, -2.0), (3.851, -0.309, 5.262), (3.851, 0.309, 5.262), (3.24, -1.0, 5.99), (3.617, -0.809, 5.54), (2.628, -0.309, 6.719), (2.862, -0.809, 6.441), (2.862, 0.809, 6.441), (2.628, 0.309, 6.719), (3.617, 0.809, 5.54), (3.24, 1.0, 5.99), (4.006, 2.0, 6.633), (4.761, 1.618, 5.733), (2.783, 0.618, 8.09), (3.25, 1.618, 7.534), (3.25, -1.618, 7.534), (2.783, -0.618, 8.09), (4.761, -1.618, 5.733), (4.006, -2.0, 6.633), (5.228, 0.618, 5.176), (5.228, -0.618, 5.176), (4.925, -4.16, 7.404), (6.497, -3.366, 5.531), (2.382, -1.285, 10.44), (3.353, -3.366, 9.278), (3.353, 3.366, 9.278), (2.382, 1.285, 10.44), (6.497, 3.366, 5.531), (4.925, 4.16, 7.404), (5.841, 0.3856, 6.624), (5.841, -0.3856, 6.624), (5.078, -1.248, 7.533), (5.55, -1.01, 6.971), (4.315, -0.3856, 8.442), (4.607, -1.01, 8.095), (4.607, 1.01, 8.095), (4.315, 0.3856, 8.442), (5.55, 1.01, 6.971), (5.078, 1.248, 7.533), (0.9503, 0.809, 2.441), (-0.01269, 0.809, 3.116), (0.4688, 1.0, 2.779), (-0.3103, -0.309, 3.324), (-0.3103, 0.309, 3.324), (0.4688, -1.0, 2.779), (-0.01269, -0.809, 3.116), (1.248, 0.309, 2.233), (1.248, -0.309, 2.233), (0.9503, -0.809, 2.441), (2.085, 0.809, 4.254), (1.33, 0.809, 5.155), (1.096, -0.309, 5.433), (1.708, -1.0, 4.705), (2.319, 0.309, 3.976), (2.319, -0.309, 3.976), (1.708, 1.0, 4.705), (1.096, 0.309, 5.433), (1.33, -0.809, 5.155), (2.085, -0.809, 4.254), (0.1406, 1.0, 0.6402), (-0.7083, 0.309, 1.036), (-0.3841, -0.809, 0.8848), (0.6652, -0.809, 0.3956), (0.6652, 0.809, 0.3956), (-0.3841, 0.809, 0.8848), (-0.7083, -0.309, 1.036), (0.1406, -1.0, 0.6402), (0.9894, 0.309, 0.2444), (0.9894, -0.309, 0.2444)], [], [(0, 48, 58, 50), (44, 45, 55, 54), (43, 1, 51, 53), (49, 46, 56, 59), (42, 43, 53, 52), (48, 49, 59, 58), (47, 44, 54, 57), (1, 0, 50, 51), (46, 47, 57, 56), (45, 42, 52, 55), (4, 5, 43, 42), (11, 8, 46, 49), (5, 2, 1, 43), (6, 7, 45, 44), (3, 10, 48, 0), (7, 4, 42, 45), (8, 9, 47, 46), (2, 3, 0, 1), (9, 6, 44, 47), (10, 11, 49, 48), (32, 35, 8, 11), (35, 34, 9, 8), (38, 41, 2, 5), (34, 37, 6, 9), (40, 33, 10, 3), (41, 40, 3, 2), (37, 36, 7, 6), (33, 32, 11, 10), (36, 39, 4, 7), (39, 38, 5, 4), (30, 31, 32, 33), (28, 29, 34, 35), (23, 30, 33, 40), (31, 28, 35, 32), (26, 27, 36, 37), (24, 25, 38, 39), (29, 26, 37, 34), (27, 24, 39, 36), (22, 23, 40, 41), (25, 22, 41, 38), (50, 58, 59, 56, 57, 54, 55, 52, 53, 51), (80, 84, 13, 12), (81, 85, 15, 14), (84, 88, 20, 13), (85, 80, 12, 15), (82, 86, 17, 16), (83, 87, 19, 18), (86, 81, 14, 17), (87, 82, 16, 19), (88, 89, 21, 20), (89, 83, 18, 21), (75, 79, 69, 68), (74, 75, 68, 67), (73, 78, 66, 65), (72, 77, 64, 63), (79, 73, 65, 69), (78, 72, 63, 66), (71, 76, 62, 61), (70, 74, 67, 60), (77, 71, 61, 64), (76, 70, 60, 62), (31, 30, 70, 76), (29, 28, 71, 77), (30, 23, 74, 70), (28, 31, 76, 71), (27, 26, 72, 78), (25, 24, 73, 79), (26, 29, 77, 72), (24, 27, 78, 73), (23, 22, 75, 74), (22, 25, 79, 75), (68, 69, 83, 89), (67, 68, 89, 88), (65, 66, 82, 87), (63, 64, 81, 86), (69, 65, 87, 83), (66, 63, 86, 82), (61, 62, 80, 85), (60, 67, 88, 84), (64, 61, 85, 81), (62, 60, 84, 80)])
me_icosphere_004.polygons.foreach_set('use_smooth', [True] * 81)
me_icosphere_004.polygons.foreach_set('material_index', [1, 1, 1, 1, 1, 1, 1, 1, 1, 1, 1, 1, 1, 1, 1, 1, 1, 1, 1, 1, 0, 0, 0, 0, 0, 0, 0, 0, 0, 0, 2, 2, 2, 2, 2, 2, 2, 2, 2, 2, 1, 2, 2, 2, 2, 2, 2, 2, 2, 2, 2, 2, 2, 2, 2, 2, 2, 2, 2, 2, 2, 2, 2, 2, 2, 2, 2, 2, 2, 2, 2, 2, 2, 2, 2, 2, 2, 2, 2, 2, 2])
_uv = me_icosphere_004.uv_layers.new(name='UVMap')
_uv.uv.foreach_set('vector', [0.5909, 0.2362, 0.5, 0.2362, 0.5, 0.2362, 0.5909, 0.2362, 0.1364, 0.2362, 0.04545, 0.2362, 0.04545, 0.2362, 0.1364, 0.2362, 0.7727, 0.2362, 0.6818, 0.2362, 0.6818, 0.2362, 0.7727, 0.2362, 0.4091, 0.2362, 0.3182, 0.2362, 0.3182, 0.2362, 0.4091, 0.2362, 0.8636, 0.2362, 0.7727, 0.2362, 0.7727, 0.2362, 0.8636, 0.2362, 0.5, 0.2362, 0.4091, 0.2362, 0.4091, 0.2362, 0.5, 0.2362, 0.2273, 0.2362, 0.1364, 0.2362, 0.1364, 0.2362, 0.2273, 0.2362, 0.6818, 0.2362, 0.5909, 0.2362, 0.5909, 0.2362, 0.6818, 0.2362, 0.3182, 0.2362, 0.2273, 0.2362, 0.2273, 0.2362, 0.3182, 0.2362, 0.9545, 0.2362, 0.8636, 0.2362, 0.8636, 0.2362, 0.9545, 0.2362, 0.8636, 0.2362, 0.7727, 0.2362, 0.7727, 0.2362, 0.8636, 0.2362, 0.4091, 0.2362, 0.3182, 0.2362, 0.3182, 0.2362, 0.4091, 0.2362, 0.7727, 0.2362, 0.6818, 0.2362, 0.6818, 0.2362, 0.7727, 0.2362, 0.1364, 0.2362, 0.04545, 0.2362, 0.04545, 0.2362, 0.1364, 0.2362, 0.5909, 0.2362, 0.5, 0.2362, 0.5, 0.2362, 0.5909, 0.2362, 0.9545, 0.2362, 0.8636, 0.2362, 0.8636, 0.2362, 0.9545, 0.2362, 0.3182, 0.2362, 0.2273, 0.2362, 0.2273, 0.2362, 0.3182, 0.2362, 0.6818, 0.2362, 0.5909, 0.2362, 0.5909, 0.2362, 0.6818, 0.2362, 0.2273, 0.2362, 0.1364, 0.2362, 0.1364, 0.2362, 0.2273, 0.2362, 0.5, 0.2362, 0.4091, 0.2362, 0.4091, 0.2362, 0.5, 0.2362, 0.4091, 0.2362, 0.3182, 0.2362, 0.3182, 0.2362, 0.4091, 0.2362, 0.3182, 0.2362, 0.2273, 0.2362, 0.2273, 0.2362, 0.3182, 0.2362, 0.7727, 0.2362, 0.6818, 0.2362, 0.6818, 0.2362, 0.7727, 0.2362, 0.2273, 0.2362, 0.1364, 0.2362, 0.1364, 0.2362, 0.2273, 0.2362, 0.5909, 0.2362, 0.5, 0.2362, 0.5, 0.2362, 0.5909, 0.2362, 0.6818, 0.2362, 0.5909, 0.2362, 0.5909, 0.2362, 0.6818, 0.2362, 0.1364, 0.2362, 0.04545, 0.2362, 0.04545, 0.2362, 0.1364, 0.2362, 0.5, 0.2362, 0.4091, 0.2362, 0.4091, 0.2362, 0.5, 0.2362, 0.9545, 0.2362, 0.8636, 0.2362, 0.8636, 0.2362, 0.9545, 0.2362, 0.8636, 0.2362, 0.7727, 0.2362, 0.7727, 0.2362, 0.8636, 0.2362, 0.5, 0.2362, 0.4091, 0.2362, 0.4091, 0.2362, 0.5, 0.2362, 0.3182, 0.2362, 0.2273, 0.2362, 0.2273, 0.2362, 0.3182, 0.2362, 0.5909, 0.2362, 0.5, 0.2362, 0.5, 0.2362, 0.5909, 0.2362, 0.4091, 0.2362, 0.3182, 0.2362, 0.3182, 0.2362, 0.4091, 0.2362, 0.1364, 0.2362, 0.04545, 0.2362, 0.04545, 0.2362, 0.1364, 0.2362, 0.8636, 0.2362, 0.7727, 0.2362, 0.7727, 0.2362, 0.8636, 0.2362, 0.2273, 0.2362, 0.1364, 0.2362, 0.1364, 0.2362, 0.2273, 0.2362, 0.9545, 0.2362, 0.8636, 0.2362, 0.8636, 0.2362, 0.9545, 0.2362, 0.6818, 0.2362, 0.5909, 0.2362, 0.5909, 0.2362, 0.6818, 0.2362, 0.7727, 0.2362, 0.6818, 0.2362, 0.6818, 0.2362, 0.7727, 0.2362, 0.5909, 0.2362, 0.5, 0.2362, 0.4091, 0.2362, 0.3182, 0.2362, 0.2273, 0.2362, 0.1364, 0.2362, 0.9545, 0.2362, 0.8636, 0.2362, 0.7727, 0.2362, 0.6818, 0.2362, 0.4091, 0.2362, 0.5, 0.2362, 0.5, 0.2362, 0.4091, 0.2362, 0.2273, 0.2362, 0.3182, 0.2362, 0.3182, 0.2362, 0.2273, 0.2362, 0.5, 0.2362, 0.5909, 0.2362, 0.5909, 0.2362, 0.5, 0.2362, 0.3182, 0.2362, 0.4091, 0.2362, 0.4091, 0.2362, 0.3182, 0.2362, 0.04545, 0.2362, 0.1364, 0.2362, 0.1364, 0.2362, 0.04545, 0.2362, 0.7727, 0.2362, 0.8636, 0.2362, 0.8636, 0.2362, 0.7727, 0.2362, 0.1364, 0.2362, 0.2273, 0.2362, 0.2273, 0.2362, 0.1364, 0.2362, 0.8636, 0.2362, 0.9545, 0.2362, 0.9545, 0.2362, 0.8636, 0.2362, 0.5909, 0.2362, 0.6818, 0.2362, 0.6818, 0.2362, 0.5909, 0.2362, 0.6818, 0.2362, 0.7727, 0.2362, 0.7727, 0.2362, 0.6818, 0.2362, 0.6818, 0.2362, 0.7727, 0.2362, 0.7727, 0.2362, 0.6818, 0.2362, 0.5909, 0.2362, 0.6818, 0.2362, 0.6818, 0.2362, 0.5909, 0.2362, 0.8636, 0.2362, 0.9545, 0.2362, 0.9545, 0.2362, 0.8636, 0.2362, 0.1364, 0.2362, 0.2273, 0.2362, 0.2273, 0.2362, 0.1364, 0.2362, 0.7727, 0.2362, 0.8636, 0.2362, 0.8636, 0.2362, 0.7727, 0.2362, 0.04545, 0.2362, 0.1364, 0.2362, 0.1364, 0.2362, 0.04545, 0.2362, 0.3182, 0.2362, 0.4091, 0.2362, 0.4091, 0.2362, 0.3182, 0.2362, 0.5, 0.2362, 0.5909, 0.2362, 0.5909, 0.2362, 0.5, 0.2362, 0.2273, 0.2362, 0.3182, 0.2362, 0.3182, 0.2362, 0.2273, 0.2362, 0.4091, 0.2362, 0.5, 0.2362, 0.5, 0.2362, 0.4091, 0.2362, 0.4091, 0.2362, 0.5, 0.2362, 0.5, 0.2362, 0.4091, 0.2362, 0.2273, 0.2362, 0.3182, 0.2362, 0.3182, 0.2362, 0.2273, 0.2362, 0.5, 0.2362, 0.5909, 0.2362, 0.5909, 0.2362, 0.5, 0.2362, 0.3182, 0.2362, 0.4091, 0.2362, 0.4091, 0.2362, 0.3182, 0.2362, 0.04545, 0.2362, 0.1364, 0.2362, 0.1364, 0.2362, 0.04545, 0.2362, 0.7727, 0.2362, 0.8636, 0.2362, 0.8636, 0.2362, 0.7727, 0.2362, 0.1364, 0.2362, 0.2273, 0.2362, 0.2273, 0.2362, 0.1364, 0.2362, 0.8636, 0.2362, 0.9545, 0.2362, 0.9545, 0.2362, 0.8636, 0.2362, 0.5909, 0.2362, 0.6818, 0.2362, 0.6818, 0.2362, 0.5909, 0.2362, 0.6818, 0.2362, 0.7727, 0.2362, 0.7727, 0.2362, 0.6818, 0.2362, 0.6818, 0.2362, 0.7727, 0.2362, 0.7727, 0.2362, 0.6818, 0.2362, 0.5909, 0.2362, 0.6818, 0.2362, 0.6818, 0.2362, 0.5909, 0.2362, 0.8636, 0.2362, 0.9545, 0.2362, 0.9545, 0.2362, 0.8636, 0.2362, 0.1364, 0.2362, 0.2273, 0.2362, 0.2273, 0.2362, 0.1364, 0.2362, 0.7727, 0.2362, 0.8636, 0.2362, 0.8636, 0.2362, 0.7727, 0.2362, 0.04545, 0.2362, 0.1364, 0.2362, 0.1364, 0.2362, 0.04545, 0.2362, 0.3182, 0.2362, 0.4091, 0.2362, 0.4091, 0.2362, 0.3182, 0.2362, 0.5, 0.2362, 0.5909, 0.2362, 0.5909, 0.2362, 0.5, 0.2362, 0.2273, 0.2362, 0.3182, 0.2362, 0.3182, 0.2362, 0.2273, 0.2362, 0.4091, 0.2362, 0.5, 0.2362, 0.5, 0.2362, 0.4091, 0.2362])
me_icosphere_004.materials.append(mat_mushroom_under)
me_icosphere_004.materials.append(mat_mushroom_over)
me_icosphere_004.materials.append(mat_mushroom_stalk)
me_icosphere_004.use_remesh_fix_poles = True
me_icosphere_004.use_remesh_preserve_attributes = False
me_icosphere_004.use_mirror_vertex_groups = False
me_icosphere_004.update()

# ---- objects
ob_mushroomtree05 = bpy.data.objects.new('MushroomTree05', me_icosphere)
ob_mushroomtree01 = bpy.data.objects.new('MushroomTree01', me_icosphere_001)
ob_mushroomtree02 = bpy.data.objects.new('MushroomTree02', me_icosphere_002)
ob_mushroomtree03 = bpy.data.objects.new('MushroomTree03', me_icosphere_003)
ob_mushroomtree04 = bpy.data.objects.new('MushroomTree04', me_icosphere_004)

# ---- transforms, parenting, visibility, modifiers, constraints
ob_mushroomtree05.location = (-10.0, 0.0, 0.0)
ob_mushroomtree05.lineart.crease_threshold = 0.0
ob_mushroomtree01.location = (-20.0, 0.0, 0.0)
ob_mushroomtree01.lineart.crease_threshold = 0.0
ob_mushroomtree02.location = (0.0, 0.0, 0.0)
ob_mushroomtree02.lineart.crease_threshold = 0.0
ob_mushroomtree03.location = (10.0, 0.0, 0.0)
ob_mushroomtree03.lineart.crease_threshold = 0.0
ob_mushroomtree04.location = (20.0, 0.0, 0.0)
ob_mushroomtree04.lineart.crease_threshold = 0.0

# ---- collection membership
col_collection.objects.link(ob_mushroomtree05)
col_collection.objects.link(ob_mushroomtree01)
col_collection.objects.link(ob_mushroomtree02)
col_collection.objects.link(ob_mushroomtree03)
col_collection.objects.link(ob_mushroomtree04)

# ---- scene / render settings (as saved in the file)
scene.frame_start = 1; scene.frame_end = 250; scene.frame_set(0)
scene.render.engine = 'BLENDER_EEVEE_NEXT'
scene.cycles.use_denoising = False
scene.cycles.samples = 128
scene.cycles.sampling_pattern = 'TABULATED_SOBOL'
scene.cycles.use_adaptive_sampling = False
scene.cycles.use_light_tree = False
scene.view_settings.view_transform = 'Filmic'
bpy.context.view_layer.update()

# ---- added for rendering (the .blend has no active camera and no usable light): camera, sun
cam_auto = bpy.data.cameras.new('AutoCamera')
cam_auto.lens = 50.0
cam_auto.sensor_width = 36.0
cam_auto.clip_end = 1000.0
ob_auto_camera = bpy.data.objects.new('AutoCamera', cam_auto)
scene.collection.objects.link(ob_auto_camera)
ob_auto_camera.location = (52.6503, -61.1044, 45.2684)
ob_auto_camera.rotation_euler = (1.09748, -7.21219e-08, 0.694738)
scene.camera = ob_auto_camera
light_auto_sun = bpy.data.lights.new('AutoSun', 'SUN')
light_auto_sun.energy = 3.0
light_auto_sun.angle = 0.0523599
ob_auto_sun = bpy.data.objects.new('AutoSun', light_auto_sun)
scene.collection.objects.link(ob_auto_sun)
ob_auto_sun.rotation_euler = (0.872665, 0.174533, 0.523599)
bpy.context.view_layer.update()
